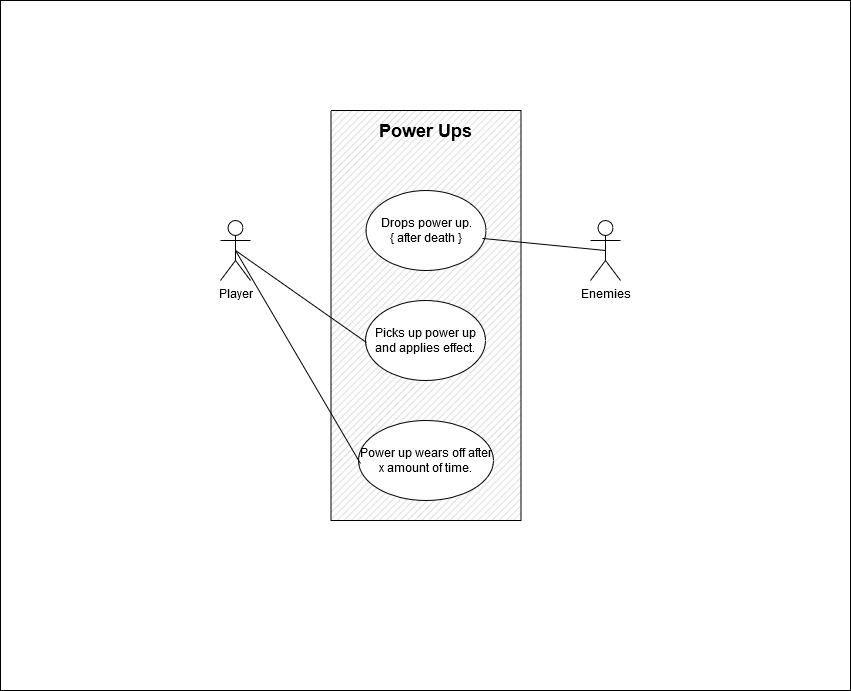

The diagram above was exported from draw.io. Its source (the exported page's mxGraphModel, read from the mxfile embedded in the PNG):
<mxGraphModel dx="1550" dy="835" grid="1" gridSize="10" guides="1" tooltips="1" connect="1" arrows="1" fold="1" page="1" pageScale="1" pageWidth="850" pageHeight="1100" math="0" shadow="0">
  <root>
    <mxCell id="0" />
    <mxCell id="1" parent="0" />
    <mxCell id="qwRH1m6DA9gew_5Lkcpx-23" value="" style="rounded=0;whiteSpace=wrap;html=1;" vertex="1" parent="1">
      <mxGeometry width="850" height="690" as="geometry" />
    </mxCell>
    <mxCell id="qwRH1m6DA9gew_5Lkcpx-21" style="edgeStyle=orthogonalEdgeStyle;rounded=0;orthogonalLoop=1;jettySize=auto;html=1;exitX=1;exitY=1;exitDx=0;exitDy=0;exitPerimeter=0;" edge="1" parent="1" source="qwRH1m6DA9gew_5Lkcpx-1">
      <mxGeometry relative="1" as="geometry">
        <mxPoint x="250" y="280" as="targetPoint" />
      </mxGeometry>
    </mxCell>
    <mxCell id="qwRH1m6DA9gew_5Lkcpx-1" value="&lt;div&gt;Player&lt;/div&gt;&lt;div&gt;&lt;br&gt;&lt;/div&gt;" style="shape=umlActor;verticalLabelPosition=bottom;verticalAlign=top;html=1;outlineConnect=0;" vertex="1" parent="1">
      <mxGeometry x="220" y="220" width="30" height="60" as="geometry" />
    </mxCell>
    <mxCell id="qwRH1m6DA9gew_5Lkcpx-2" value="&lt;div&gt;Enemies&lt;/div&gt;&lt;div&gt;&lt;br&gt;&lt;/div&gt;" style="shape=umlActor;verticalLabelPosition=bottom;verticalAlign=top;html=1;outlineConnect=0;" vertex="1" parent="1">
      <mxGeometry x="590" y="220" width="30" height="60" as="geometry" />
    </mxCell>
    <mxCell id="qwRH1m6DA9gew_5Lkcpx-7" value="" style="verticalLabelPosition=bottom;verticalAlign=top;html=1;shape=mxgraph.basic.patternFillRect;fillStyle=diag;step=5;fillStrokeWidth=0.2;fillStrokeColor=#dddddd;" vertex="1" parent="1">
      <mxGeometry x="330.5" y="110" width="190" height="410" as="geometry" />
    </mxCell>
    <mxCell id="qwRH1m6DA9gew_5Lkcpx-9" value="&lt;div style=&quot;font-size: 18px&quot;&gt;&lt;b&gt;Power Ups&lt;/b&gt;&lt;/div&gt;" style="text;html=1;strokeColor=none;fillColor=none;align=center;verticalAlign=middle;whiteSpace=wrap;rounded=0;" vertex="1" parent="1">
      <mxGeometry x="373" y="120" width="105" height="20" as="geometry" />
    </mxCell>
    <mxCell id="qwRH1m6DA9gew_5Lkcpx-11" value="&lt;div&gt;Drops power up.&lt;/div&gt;&lt;div&gt;{ after death }&lt;br&gt;&lt;/div&gt;" style="ellipse;whiteSpace=wrap;html=1;" vertex="1" parent="1">
      <mxGeometry x="365.5" y="190" width="120" height="80" as="geometry" />
    </mxCell>
    <mxCell id="qwRH1m6DA9gew_5Lkcpx-12" value="Picks up power up and applies effect." style="ellipse;whiteSpace=wrap;html=1;" vertex="1" parent="1">
      <mxGeometry x="365" y="300" width="120" height="80" as="geometry" />
    </mxCell>
    <mxCell id="qwRH1m6DA9gew_5Lkcpx-13" value="Power up wears off after x amount of time." style="ellipse;whiteSpace=wrap;html=1;" vertex="1" parent="1">
      <mxGeometry x="358" y="420" width="135" height="80" as="geometry" />
    </mxCell>
    <mxCell id="qwRH1m6DA9gew_5Lkcpx-17" value="" style="endArrow=none;html=1;entryX=0.187;entryY=0.566;entryDx=0;entryDy=0;entryPerimeter=0;exitX=0.5;exitY=0.5;exitDx=0;exitDy=0;exitPerimeter=0;" edge="1" parent="1" source="qwRH1m6DA9gew_5Lkcpx-1" target="qwRH1m6DA9gew_5Lkcpx-7">
      <mxGeometry width="50" height="50" relative="1" as="geometry">
        <mxPoint x="290" y="430" as="sourcePoint" />
        <mxPoint x="340" y="380" as="targetPoint" />
      </mxGeometry>
    </mxCell>
    <mxCell id="qwRH1m6DA9gew_5Lkcpx-18" value="" style="endArrow=none;html=1;entryX=0.5;entryY=0.5;entryDx=0;entryDy=0;entryPerimeter=0;exitX=0.797;exitY=0.312;exitDx=0;exitDy=0;exitPerimeter=0;" edge="1" parent="1" source="qwRH1m6DA9gew_5Lkcpx-7" target="qwRH1m6DA9gew_5Lkcpx-2">
      <mxGeometry width="50" height="50" relative="1" as="geometry">
        <mxPoint x="290" y="430" as="sourcePoint" />
        <mxPoint x="340" y="380" as="targetPoint" />
      </mxGeometry>
    </mxCell>
    <mxCell id="qwRH1m6DA9gew_5Lkcpx-20" value="" style="endArrow=none;html=1;entryX=0.155;entryY=0.861;entryDx=0;entryDy=0;entryPerimeter=0;exitX=0.5;exitY=0.5;exitDx=0;exitDy=0;exitPerimeter=0;" edge="1" parent="1" source="qwRH1m6DA9gew_5Lkcpx-1" target="qwRH1m6DA9gew_5Lkcpx-7">
      <mxGeometry width="50" height="50" relative="1" as="geometry">
        <mxPoint x="270" y="370" as="sourcePoint" />
        <mxPoint x="340" y="380" as="targetPoint" />
        <Array as="points" />
      </mxGeometry>
    </mxCell>
  </root>
</mxGraphModel>